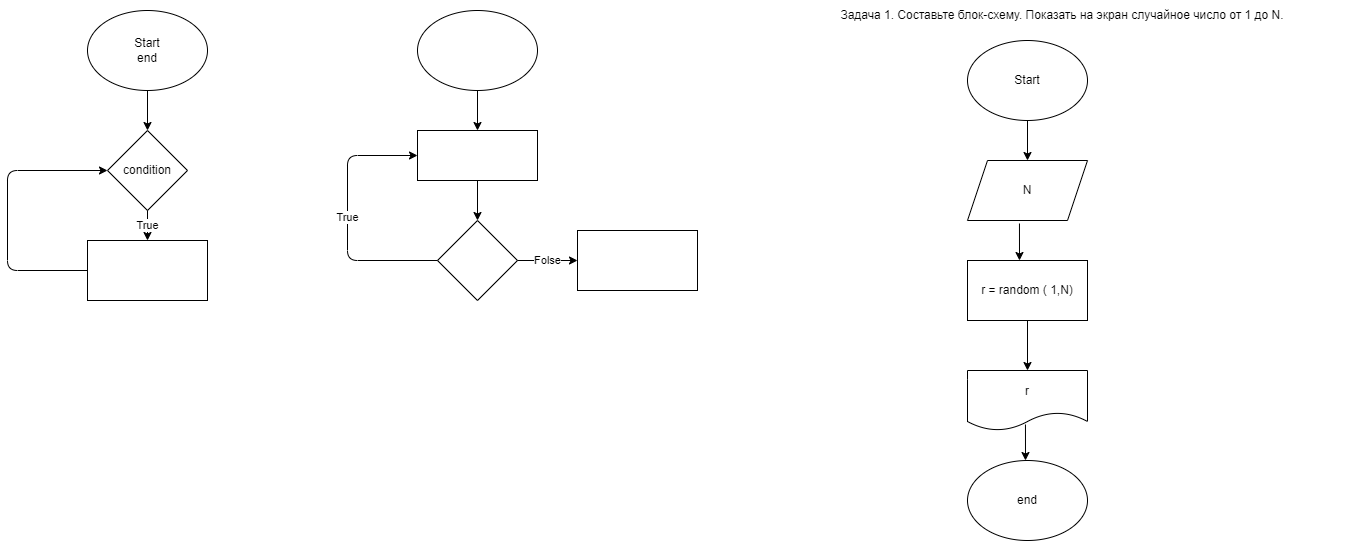

The diagram above was exported from draw.io. Its source (the exported page's mxGraphModel, read from the mxfile embedded in the PNG):
<mxGraphModel dx="650" dy="264" grid="1" gridSize="10" guides="1" tooltips="1" connect="1" arrows="1" fold="1" page="1" pageScale="1" pageWidth="827" pageHeight="1169" math="0" shadow="0">
  <root>
    <mxCell id="0" />
    <mxCell id="1" parent="0" />
    <mxCell id="2" value="Start&lt;br&gt;end" style="ellipse;whiteSpace=wrap;html=1;" vertex="1" parent="1">
      <mxGeometry x="200" y="20" width="120" height="80" as="geometry" />
    </mxCell>
    <mxCell id="3" value="condition" style="rhombus;whiteSpace=wrap;html=1;" vertex="1" parent="1">
      <mxGeometry x="220" y="140" width="80" height="80" as="geometry" />
    </mxCell>
    <mxCell id="4" value="" style="rounded=0;whiteSpace=wrap;html=1;" vertex="1" parent="1">
      <mxGeometry x="200" y="250" width="120" height="60" as="geometry" />
    </mxCell>
    <mxCell id="5" value="" style="endArrow=classic;html=1;exitX=0.5;exitY=1;exitDx=0;exitDy=0;" edge="1" parent="1" source="2">
      <mxGeometry width="50" height="50" relative="1" as="geometry">
        <mxPoint x="310" y="190" as="sourcePoint" />
        <mxPoint x="260" y="140" as="targetPoint" />
      </mxGeometry>
    </mxCell>
    <mxCell id="6" value="True" style="endArrow=classic;html=1;exitX=0.5;exitY=1;exitDx=0;exitDy=0;entryX=0.5;entryY=0;entryDx=0;entryDy=0;" edge="1" parent="1" source="3" target="4">
      <mxGeometry width="50" height="50" relative="1" as="geometry">
        <mxPoint x="310" y="190" as="sourcePoint" />
        <mxPoint x="360" y="140" as="targetPoint" />
      </mxGeometry>
    </mxCell>
    <mxCell id="7" value="" style="endArrow=classic;html=1;exitX=0;exitY=0.5;exitDx=0;exitDy=0;entryX=0;entryY=0.5;entryDx=0;entryDy=0;" edge="1" parent="1" source="4" target="3">
      <mxGeometry width="50" height="50" relative="1" as="geometry">
        <mxPoint x="310" y="190" as="sourcePoint" />
        <mxPoint x="120" y="150" as="targetPoint" />
        <Array as="points">
          <mxPoint x="120" y="280" />
          <mxPoint x="120" y="180" />
        </Array>
      </mxGeometry>
    </mxCell>
    <mxCell id="8" value="" style="ellipse;whiteSpace=wrap;html=1;" vertex="1" parent="1">
      <mxGeometry x="530" y="20" width="120" height="80" as="geometry" />
    </mxCell>
    <mxCell id="9" value="" style="rhombus;whiteSpace=wrap;html=1;" vertex="1" parent="1">
      <mxGeometry x="550" y="230" width="80" height="80" as="geometry" />
    </mxCell>
    <mxCell id="10" value="" style="rounded=0;whiteSpace=wrap;html=1;" vertex="1" parent="1">
      <mxGeometry x="530" y="140" width="120" height="50" as="geometry" />
    </mxCell>
    <mxCell id="11" value="" style="endArrow=classic;html=1;exitX=0.5;exitY=1;exitDx=0;exitDy=0;entryX=0.5;entryY=0;entryDx=0;entryDy=0;" edge="1" parent="1" source="8" target="10">
      <mxGeometry width="50" height="50" relative="1" as="geometry">
        <mxPoint x="430" y="190" as="sourcePoint" />
        <mxPoint x="480" y="140" as="targetPoint" />
      </mxGeometry>
    </mxCell>
    <mxCell id="12" value="" style="endArrow=classic;html=1;exitX=0.5;exitY=1;exitDx=0;exitDy=0;entryX=0.5;entryY=0;entryDx=0;entryDy=0;" edge="1" parent="1" source="10" target="9">
      <mxGeometry width="50" height="50" relative="1" as="geometry">
        <mxPoint x="430" y="190" as="sourcePoint" />
        <mxPoint x="480" y="140" as="targetPoint" />
      </mxGeometry>
    </mxCell>
    <mxCell id="13" value="True" style="endArrow=classic;html=1;exitX=0;exitY=0.5;exitDx=0;exitDy=0;entryX=0;entryY=0.5;entryDx=0;entryDy=0;" edge="1" parent="1" source="9" target="10">
      <mxGeometry width="50" height="50" relative="1" as="geometry">
        <mxPoint x="430" y="190" as="sourcePoint" />
        <mxPoint x="480" y="140" as="targetPoint" />
        <Array as="points">
          <mxPoint x="460" y="270" />
          <mxPoint x="460" y="165" />
        </Array>
      </mxGeometry>
    </mxCell>
    <mxCell id="14" value="Folse" style="endArrow=classic;html=1;exitX=1;exitY=0.5;exitDx=0;exitDy=0;" edge="1" parent="1" source="9" target="15">
      <mxGeometry width="50" height="50" relative="1" as="geometry">
        <mxPoint x="430" y="190" as="sourcePoint" />
        <mxPoint x="690" y="270" as="targetPoint" />
      </mxGeometry>
    </mxCell>
    <mxCell id="15" value="" style="rounded=0;whiteSpace=wrap;html=1;" vertex="1" parent="1">
      <mxGeometry x="690" y="240" width="120" height="60" as="geometry" />
    </mxCell>
    <mxCell id="18" value="Start" style="ellipse;whiteSpace=wrap;html=1;" vertex="1" parent="1">
      <mxGeometry x="1080" y="50" width="120" height="80" as="geometry" />
    </mxCell>
    <mxCell id="19" value="Задача 1. Составьте блок-схему. Показать на экран случайное число от 1 до N." style="text;html=1;strokeColor=none;fillColor=none;align=center;verticalAlign=middle;whiteSpace=wrap;rounded=0;" vertex="1" parent="1">
      <mxGeometry x="880" y="10" width="590" height="30" as="geometry" />
    </mxCell>
    <mxCell id="20" value="N" style="shape=parallelogram;perimeter=parallelogramPerimeter;whiteSpace=wrap;html=1;fixedSize=1;" vertex="1" parent="1">
      <mxGeometry x="1080" y="170" width="120" height="60" as="geometry" />
    </mxCell>
    <mxCell id="21" value="" style="endArrow=classic;html=1;exitX=0.5;exitY=1;exitDx=0;exitDy=0;entryX=0.5;entryY=0;entryDx=0;entryDy=0;" edge="1" parent="1" source="18" target="20">
      <mxGeometry width="50" height="50" relative="1" as="geometry">
        <mxPoint x="1170" y="160" as="sourcePoint" />
        <mxPoint x="1220" y="110" as="targetPoint" />
      </mxGeometry>
    </mxCell>
    <mxCell id="22" value="r = random ( 1,N)" style="rounded=0;whiteSpace=wrap;html=1;" vertex="1" parent="1">
      <mxGeometry x="1080" y="270" width="120" height="60" as="geometry" />
    </mxCell>
    <mxCell id="23" value="" style="endArrow=classic;html=1;exitX=0.433;exitY=1.05;exitDx=0;exitDy=0;exitPerimeter=0;" edge="1" parent="1" source="20">
      <mxGeometry width="50" height="50" relative="1" as="geometry">
        <mxPoint x="1170" y="360" as="sourcePoint" />
        <mxPoint x="1132" y="270" as="targetPoint" />
      </mxGeometry>
    </mxCell>
    <mxCell id="24" value="r" style="shape=document;whiteSpace=wrap;html=1;boundedLbl=1;" vertex="1" parent="1">
      <mxGeometry x="1080" y="380" width="120" height="60" as="geometry" />
    </mxCell>
    <mxCell id="25" value="" style="endArrow=classic;html=1;exitX=0.5;exitY=1;exitDx=0;exitDy=0;" edge="1" parent="1" source="22" target="24">
      <mxGeometry width="50" height="50" relative="1" as="geometry">
        <mxPoint x="1170" y="360" as="sourcePoint" />
        <mxPoint x="1220" y="310" as="targetPoint" />
      </mxGeometry>
    </mxCell>
    <mxCell id="26" value="end" style="ellipse;whiteSpace=wrap;html=1;" vertex="1" parent="1">
      <mxGeometry x="1080" y="470" width="120" height="80" as="geometry" />
    </mxCell>
    <mxCell id="27" value="" style="endArrow=classic;html=1;exitX=0.483;exitY=0.9;exitDx=0;exitDy=0;exitPerimeter=0;" edge="1" parent="1" source="24">
      <mxGeometry width="50" height="50" relative="1" as="geometry">
        <mxPoint x="1170" y="460" as="sourcePoint" />
        <mxPoint x="1138" y="470" as="targetPoint" />
      </mxGeometry>
    </mxCell>
  </root>
</mxGraphModel>